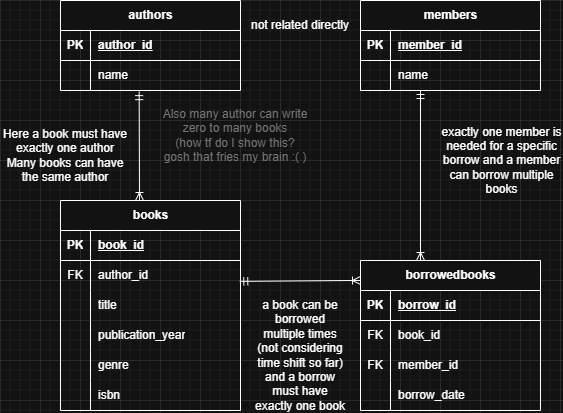

The diagram above was exported from draw.io. Its source (the exported page's mxGraphModel, read from the mxfile embedded in the PNG):
<mxGraphModel dx="1434" dy="836" grid="1" gridSize="10" guides="1" tooltips="1" connect="1" arrows="1" fold="1" page="1" pageScale="1" pageWidth="583" pageHeight="827" math="0" shadow="0" extFonts="Permanent Marker^https://fonts.googleapis.com/css?family=Permanent+Marker">
  <root>
    <mxCell id="0" />
    <mxCell id="1" parent="0" />
    <mxCell id="C_iXHU_4r1y-PNSkvJz8-14" value="books" style="shape=table;startSize=30;container=1;collapsible=1;childLayout=tableLayout;fixedRows=1;rowLines=0;fontStyle=1;align=center;resizeLast=1;html=1;" parent="1" vertex="1">
      <mxGeometry x="60" y="320" width="180" height="210" as="geometry" />
    </mxCell>
    <mxCell id="C_iXHU_4r1y-PNSkvJz8-15" value="" style="shape=tableRow;horizontal=0;startSize=0;swimlaneHead=0;swimlaneBody=0;fillColor=none;collapsible=0;dropTarget=0;points=[[0,0.5],[1,0.5]];portConstraint=eastwest;top=0;left=0;right=0;bottom=1;" parent="C_iXHU_4r1y-PNSkvJz8-14" vertex="1">
      <mxGeometry y="30" width="180" height="30" as="geometry" />
    </mxCell>
    <mxCell id="C_iXHU_4r1y-PNSkvJz8-16" value="PK" style="shape=partialRectangle;connectable=0;fillColor=none;top=0;left=0;bottom=0;right=0;fontStyle=1;overflow=hidden;whiteSpace=wrap;html=1;" parent="C_iXHU_4r1y-PNSkvJz8-15" vertex="1">
      <mxGeometry width="30" height="30" as="geometry">
        <mxRectangle width="30" height="30" as="alternateBounds" />
      </mxGeometry>
    </mxCell>
    <mxCell id="C_iXHU_4r1y-PNSkvJz8-17" value="book_id" style="shape=partialRectangle;connectable=0;fillColor=none;top=0;left=0;bottom=0;right=0;align=left;spacingLeft=6;fontStyle=5;overflow=hidden;whiteSpace=wrap;html=1;" parent="C_iXHU_4r1y-PNSkvJz8-15" vertex="1">
      <mxGeometry x="30" width="150" height="30" as="geometry">
        <mxRectangle width="150" height="30" as="alternateBounds" />
      </mxGeometry>
    </mxCell>
    <mxCell id="C_iXHU_4r1y-PNSkvJz8-18" value="" style="shape=tableRow;horizontal=0;startSize=0;swimlaneHead=0;swimlaneBody=0;fillColor=none;collapsible=0;dropTarget=0;points=[[0,0.5],[1,0.5]];portConstraint=eastwest;top=0;left=0;right=0;bottom=0;" parent="C_iXHU_4r1y-PNSkvJz8-14" vertex="1">
      <mxGeometry y="60" width="180" height="30" as="geometry" />
    </mxCell>
    <mxCell id="C_iXHU_4r1y-PNSkvJz8-19" value="FK" style="shape=partialRectangle;connectable=0;fillColor=none;top=0;left=0;bottom=0;right=0;editable=1;overflow=hidden;whiteSpace=wrap;html=1;" parent="C_iXHU_4r1y-PNSkvJz8-18" vertex="1">
      <mxGeometry width="30" height="30" as="geometry">
        <mxRectangle width="30" height="30" as="alternateBounds" />
      </mxGeometry>
    </mxCell>
    <mxCell id="C_iXHU_4r1y-PNSkvJz8-20" value="author_id" style="shape=partialRectangle;connectable=0;fillColor=none;top=0;left=0;bottom=0;right=0;align=left;spacingLeft=6;overflow=hidden;whiteSpace=wrap;html=1;" parent="C_iXHU_4r1y-PNSkvJz8-18" vertex="1">
      <mxGeometry x="30" width="150" height="30" as="geometry">
        <mxRectangle width="150" height="30" as="alternateBounds" />
      </mxGeometry>
    </mxCell>
    <mxCell id="C_iXHU_4r1y-PNSkvJz8-21" value="" style="shape=tableRow;horizontal=0;startSize=0;swimlaneHead=0;swimlaneBody=0;fillColor=none;collapsible=0;dropTarget=0;points=[[0,0.5],[1,0.5]];portConstraint=eastwest;top=0;left=0;right=0;bottom=0;" parent="C_iXHU_4r1y-PNSkvJz8-14" vertex="1">
      <mxGeometry y="90" width="180" height="30" as="geometry" />
    </mxCell>
    <mxCell id="C_iXHU_4r1y-PNSkvJz8-22" value="" style="shape=partialRectangle;connectable=0;fillColor=none;top=0;left=0;bottom=0;right=0;editable=1;overflow=hidden;whiteSpace=wrap;html=1;" parent="C_iXHU_4r1y-PNSkvJz8-21" vertex="1">
      <mxGeometry width="30" height="30" as="geometry">
        <mxRectangle width="30" height="30" as="alternateBounds" />
      </mxGeometry>
    </mxCell>
    <mxCell id="C_iXHU_4r1y-PNSkvJz8-23" value="title" style="shape=partialRectangle;connectable=0;fillColor=none;top=0;left=0;bottom=0;right=0;align=left;spacingLeft=6;overflow=hidden;whiteSpace=wrap;html=1;" parent="C_iXHU_4r1y-PNSkvJz8-21" vertex="1">
      <mxGeometry x="30" width="150" height="30" as="geometry">
        <mxRectangle width="150" height="30" as="alternateBounds" />
      </mxGeometry>
    </mxCell>
    <mxCell id="C_iXHU_4r1y-PNSkvJz8-24" value="" style="shape=tableRow;horizontal=0;startSize=0;swimlaneHead=0;swimlaneBody=0;fillColor=none;collapsible=0;dropTarget=0;points=[[0,0.5],[1,0.5]];portConstraint=eastwest;top=0;left=0;right=0;bottom=0;" parent="C_iXHU_4r1y-PNSkvJz8-14" vertex="1">
      <mxGeometry y="120" width="180" height="30" as="geometry" />
    </mxCell>
    <mxCell id="C_iXHU_4r1y-PNSkvJz8-25" value="" style="shape=partialRectangle;connectable=0;fillColor=none;top=0;left=0;bottom=0;right=0;editable=1;overflow=hidden;whiteSpace=wrap;html=1;" parent="C_iXHU_4r1y-PNSkvJz8-24" vertex="1">
      <mxGeometry width="30" height="30" as="geometry">
        <mxRectangle width="30" height="30" as="alternateBounds" />
      </mxGeometry>
    </mxCell>
    <object label="publication_year" placeholders="1" id="C_iXHU_4r1y-PNSkvJz8-26">
      <mxCell style="shape=partialRectangle;connectable=0;fillColor=none;top=0;left=0;bottom=0;right=0;align=left;spacingLeft=6;overflow=hidden;whiteSpace=wrap;html=1;" parent="C_iXHU_4r1y-PNSkvJz8-24" vertex="1">
        <mxGeometry x="30" width="150" height="30" as="geometry">
          <mxRectangle width="150" height="30" as="alternateBounds" />
        </mxGeometry>
      </mxCell>
    </object>
    <mxCell id="C_iXHU_4r1y-PNSkvJz8-34" style="shape=tableRow;horizontal=0;startSize=0;swimlaneHead=0;swimlaneBody=0;fillColor=none;collapsible=0;dropTarget=0;points=[[0,0.5],[1,0.5]];portConstraint=eastwest;top=0;left=0;right=0;bottom=0;" parent="C_iXHU_4r1y-PNSkvJz8-14" vertex="1">
      <mxGeometry y="150" width="180" height="30" as="geometry" />
    </mxCell>
    <mxCell id="C_iXHU_4r1y-PNSkvJz8-35" style="shape=partialRectangle;connectable=0;fillColor=none;top=0;left=0;bottom=0;right=0;editable=1;overflow=hidden;whiteSpace=wrap;html=1;" parent="C_iXHU_4r1y-PNSkvJz8-34" vertex="1">
      <mxGeometry width="30" height="30" as="geometry">
        <mxRectangle width="30" height="30" as="alternateBounds" />
      </mxGeometry>
    </mxCell>
    <mxCell id="C_iXHU_4r1y-PNSkvJz8-36" value="genre" style="shape=partialRectangle;connectable=0;fillColor=none;top=0;left=0;bottom=0;right=0;align=left;spacingLeft=6;overflow=hidden;whiteSpace=wrap;html=1;" parent="C_iXHU_4r1y-PNSkvJz8-34" vertex="1">
      <mxGeometry x="30" width="150" height="30" as="geometry">
        <mxRectangle width="150" height="30" as="alternateBounds" />
      </mxGeometry>
    </mxCell>
    <mxCell id="C_iXHU_4r1y-PNSkvJz8-37" style="shape=tableRow;horizontal=0;startSize=0;swimlaneHead=0;swimlaneBody=0;fillColor=none;collapsible=0;dropTarget=0;points=[[0,0.5],[1,0.5]];portConstraint=eastwest;top=0;left=0;right=0;bottom=0;" parent="C_iXHU_4r1y-PNSkvJz8-14" vertex="1">
      <mxGeometry y="180" width="180" height="30" as="geometry" />
    </mxCell>
    <mxCell id="C_iXHU_4r1y-PNSkvJz8-38" style="shape=partialRectangle;connectable=0;fillColor=none;top=0;left=0;bottom=0;right=0;editable=1;overflow=hidden;whiteSpace=wrap;html=1;" parent="C_iXHU_4r1y-PNSkvJz8-37" vertex="1">
      <mxGeometry width="30" height="30" as="geometry">
        <mxRectangle width="30" height="30" as="alternateBounds" />
      </mxGeometry>
    </mxCell>
    <mxCell id="C_iXHU_4r1y-PNSkvJz8-39" value="isbn" style="shape=partialRectangle;connectable=0;fillColor=none;top=0;left=0;bottom=0;right=0;align=left;spacingLeft=6;overflow=hidden;whiteSpace=wrap;html=1;" parent="C_iXHU_4r1y-PNSkvJz8-37" vertex="1">
      <mxGeometry x="30" width="150" height="30" as="geometry">
        <mxRectangle width="150" height="30" as="alternateBounds" />
      </mxGeometry>
    </mxCell>
    <mxCell id="C_iXHU_4r1y-PNSkvJz8-1" value="authors" style="shape=table;startSize=30;container=1;collapsible=1;childLayout=tableLayout;fixedRows=1;rowLines=0;fontStyle=1;align=center;resizeLast=1;html=1;" parent="1" vertex="1">
      <mxGeometry x="60" y="120" width="180" height="90" as="geometry" />
    </mxCell>
    <mxCell id="C_iXHU_4r1y-PNSkvJz8-2" value="" style="shape=tableRow;horizontal=0;startSize=0;swimlaneHead=0;swimlaneBody=0;fillColor=none;collapsible=0;dropTarget=0;points=[[0,0.5],[1,0.5]];portConstraint=eastwest;top=0;left=0;right=0;bottom=1;" parent="C_iXHU_4r1y-PNSkvJz8-1" vertex="1">
      <mxGeometry y="30" width="180" height="30" as="geometry" />
    </mxCell>
    <mxCell id="C_iXHU_4r1y-PNSkvJz8-3" value="PK" style="shape=partialRectangle;connectable=0;fillColor=none;top=0;left=0;bottom=0;right=0;fontStyle=1;overflow=hidden;whiteSpace=wrap;html=1;" parent="C_iXHU_4r1y-PNSkvJz8-2" vertex="1">
      <mxGeometry width="30" height="30" as="geometry">
        <mxRectangle width="30" height="30" as="alternateBounds" />
      </mxGeometry>
    </mxCell>
    <mxCell id="C_iXHU_4r1y-PNSkvJz8-4" value="author_id" style="shape=partialRectangle;connectable=0;fillColor=none;top=0;left=0;bottom=0;right=0;align=left;spacingLeft=6;fontStyle=5;overflow=hidden;whiteSpace=wrap;html=1;" parent="C_iXHU_4r1y-PNSkvJz8-2" vertex="1">
      <mxGeometry x="30" width="150" height="30" as="geometry">
        <mxRectangle width="150" height="30" as="alternateBounds" />
      </mxGeometry>
    </mxCell>
    <mxCell id="C_iXHU_4r1y-PNSkvJz8-5" value="" style="shape=tableRow;horizontal=0;startSize=0;swimlaneHead=0;swimlaneBody=0;fillColor=none;collapsible=0;dropTarget=0;points=[[0,0.5],[1,0.5]];portConstraint=eastwest;top=0;left=0;right=0;bottom=0;" parent="C_iXHU_4r1y-PNSkvJz8-1" vertex="1">
      <mxGeometry y="60" width="180" height="30" as="geometry" />
    </mxCell>
    <mxCell id="C_iXHU_4r1y-PNSkvJz8-6" value="" style="shape=partialRectangle;connectable=0;fillColor=none;top=0;left=0;bottom=0;right=0;editable=1;overflow=hidden;whiteSpace=wrap;html=1;" parent="C_iXHU_4r1y-PNSkvJz8-5" vertex="1">
      <mxGeometry width="30" height="30" as="geometry">
        <mxRectangle width="30" height="30" as="alternateBounds" />
      </mxGeometry>
    </mxCell>
    <mxCell id="C_iXHU_4r1y-PNSkvJz8-7" value="name" style="shape=partialRectangle;connectable=0;fillColor=none;top=0;left=0;bottom=0;right=0;align=left;spacingLeft=6;overflow=hidden;whiteSpace=wrap;html=1;" parent="C_iXHU_4r1y-PNSkvJz8-5" vertex="1">
      <mxGeometry x="30" width="150" height="30" as="geometry">
        <mxRectangle width="150" height="30" as="alternateBounds" />
      </mxGeometry>
    </mxCell>
    <mxCell id="C_iXHU_4r1y-PNSkvJz8-40" value="borrowedbooks" style="shape=table;startSize=30;container=1;collapsible=1;childLayout=tableLayout;fixedRows=1;rowLines=0;fontStyle=1;align=center;resizeLast=1;html=1;" parent="1" vertex="1">
      <mxGeometry x="360" y="380" width="180" height="150" as="geometry" />
    </mxCell>
    <mxCell id="C_iXHU_4r1y-PNSkvJz8-41" value="" style="shape=tableRow;horizontal=0;startSize=0;swimlaneHead=0;swimlaneBody=0;fillColor=none;collapsible=0;dropTarget=0;points=[[0,0.5],[1,0.5]];portConstraint=eastwest;top=0;left=0;right=0;bottom=1;" parent="C_iXHU_4r1y-PNSkvJz8-40" vertex="1">
      <mxGeometry y="30" width="180" height="30" as="geometry" />
    </mxCell>
    <mxCell id="C_iXHU_4r1y-PNSkvJz8-42" value="PK" style="shape=partialRectangle;connectable=0;fillColor=none;top=0;left=0;bottom=0;right=0;fontStyle=1;overflow=hidden;whiteSpace=wrap;html=1;" parent="C_iXHU_4r1y-PNSkvJz8-41" vertex="1">
      <mxGeometry width="30" height="30" as="geometry">
        <mxRectangle width="30" height="30" as="alternateBounds" />
      </mxGeometry>
    </mxCell>
    <mxCell id="C_iXHU_4r1y-PNSkvJz8-43" value="borrow_id" style="shape=partialRectangle;connectable=0;fillColor=none;top=0;left=0;bottom=0;right=0;align=left;spacingLeft=6;fontStyle=5;overflow=hidden;whiteSpace=wrap;html=1;" parent="C_iXHU_4r1y-PNSkvJz8-41" vertex="1">
      <mxGeometry x="30" width="150" height="30" as="geometry">
        <mxRectangle width="150" height="30" as="alternateBounds" />
      </mxGeometry>
    </mxCell>
    <mxCell id="C_iXHU_4r1y-PNSkvJz8-44" value="" style="shape=tableRow;horizontal=0;startSize=0;swimlaneHead=0;swimlaneBody=0;fillColor=none;collapsible=0;dropTarget=0;points=[[0,0.5],[1,0.5]];portConstraint=eastwest;top=0;left=0;right=0;bottom=0;" parent="C_iXHU_4r1y-PNSkvJz8-40" vertex="1">
      <mxGeometry y="60" width="180" height="30" as="geometry" />
    </mxCell>
    <mxCell id="C_iXHU_4r1y-PNSkvJz8-45" value="FK" style="shape=partialRectangle;connectable=0;fillColor=none;top=0;left=0;bottom=0;right=0;editable=1;overflow=hidden;whiteSpace=wrap;html=1;" parent="C_iXHU_4r1y-PNSkvJz8-44" vertex="1">
      <mxGeometry width="30" height="30" as="geometry">
        <mxRectangle width="30" height="30" as="alternateBounds" />
      </mxGeometry>
    </mxCell>
    <mxCell id="C_iXHU_4r1y-PNSkvJz8-46" value="book_id" style="shape=partialRectangle;connectable=0;fillColor=none;top=0;left=0;bottom=0;right=0;align=left;spacingLeft=6;overflow=hidden;whiteSpace=wrap;html=1;" parent="C_iXHU_4r1y-PNSkvJz8-44" vertex="1">
      <mxGeometry x="30" width="150" height="30" as="geometry">
        <mxRectangle width="150" height="30" as="alternateBounds" />
      </mxGeometry>
    </mxCell>
    <mxCell id="C_iXHU_4r1y-PNSkvJz8-47" value="" style="shape=tableRow;horizontal=0;startSize=0;swimlaneHead=0;swimlaneBody=0;fillColor=none;collapsible=0;dropTarget=0;points=[[0,0.5],[1,0.5]];portConstraint=eastwest;top=0;left=0;right=0;bottom=0;" parent="C_iXHU_4r1y-PNSkvJz8-40" vertex="1">
      <mxGeometry y="90" width="180" height="30" as="geometry" />
    </mxCell>
    <mxCell id="C_iXHU_4r1y-PNSkvJz8-48" value="FK" style="shape=partialRectangle;connectable=0;fillColor=none;top=0;left=0;bottom=0;right=0;editable=1;overflow=hidden;whiteSpace=wrap;html=1;" parent="C_iXHU_4r1y-PNSkvJz8-47" vertex="1">
      <mxGeometry width="30" height="30" as="geometry">
        <mxRectangle width="30" height="30" as="alternateBounds" />
      </mxGeometry>
    </mxCell>
    <mxCell id="C_iXHU_4r1y-PNSkvJz8-49" value="member_id" style="shape=partialRectangle;connectable=0;fillColor=none;top=0;left=0;bottom=0;right=0;align=left;spacingLeft=6;overflow=hidden;whiteSpace=wrap;html=1;" parent="C_iXHU_4r1y-PNSkvJz8-47" vertex="1">
      <mxGeometry x="30" width="150" height="30" as="geometry">
        <mxRectangle width="150" height="30" as="alternateBounds" />
      </mxGeometry>
    </mxCell>
    <mxCell id="C_iXHU_4r1y-PNSkvJz8-50" value="" style="shape=tableRow;horizontal=0;startSize=0;swimlaneHead=0;swimlaneBody=0;fillColor=none;collapsible=0;dropTarget=0;points=[[0,0.5],[1,0.5]];portConstraint=eastwest;top=0;left=0;right=0;bottom=0;" parent="C_iXHU_4r1y-PNSkvJz8-40" vertex="1">
      <mxGeometry y="120" width="180" height="30" as="geometry" />
    </mxCell>
    <mxCell id="C_iXHU_4r1y-PNSkvJz8-51" value="" style="shape=partialRectangle;connectable=0;fillColor=none;top=0;left=0;bottom=0;right=0;editable=1;overflow=hidden;whiteSpace=wrap;html=1;" parent="C_iXHU_4r1y-PNSkvJz8-50" vertex="1">
      <mxGeometry width="30" height="30" as="geometry">
        <mxRectangle width="30" height="30" as="alternateBounds" />
      </mxGeometry>
    </mxCell>
    <mxCell id="C_iXHU_4r1y-PNSkvJz8-52" value="borrow_date" style="shape=partialRectangle;connectable=0;fillColor=none;top=0;left=0;bottom=0;right=0;align=left;spacingLeft=6;overflow=hidden;whiteSpace=wrap;html=1;" parent="C_iXHU_4r1y-PNSkvJz8-50" vertex="1">
      <mxGeometry x="30" width="150" height="30" as="geometry">
        <mxRectangle width="150" height="30" as="alternateBounds" />
      </mxGeometry>
    </mxCell>
    <mxCell id="C_iXHU_4r1y-PNSkvJz8-56" value="members" style="shape=table;startSize=30;container=1;collapsible=1;childLayout=tableLayout;fixedRows=1;rowLines=0;fontStyle=1;align=center;resizeLast=1;html=1;" parent="1" vertex="1">
      <mxGeometry x="360" y="120" width="180" height="90" as="geometry" />
    </mxCell>
    <mxCell id="C_iXHU_4r1y-PNSkvJz8-57" value="" style="shape=tableRow;horizontal=0;startSize=0;swimlaneHead=0;swimlaneBody=0;fillColor=none;collapsible=0;dropTarget=0;points=[[0,0.5],[1,0.5]];portConstraint=eastwest;top=0;left=0;right=0;bottom=1;" parent="C_iXHU_4r1y-PNSkvJz8-56" vertex="1">
      <mxGeometry y="30" width="180" height="30" as="geometry" />
    </mxCell>
    <mxCell id="C_iXHU_4r1y-PNSkvJz8-58" value="PK" style="shape=partialRectangle;connectable=0;fillColor=none;top=0;left=0;bottom=0;right=0;fontStyle=1;overflow=hidden;whiteSpace=wrap;html=1;" parent="C_iXHU_4r1y-PNSkvJz8-57" vertex="1">
      <mxGeometry width="30" height="30" as="geometry">
        <mxRectangle width="30" height="30" as="alternateBounds" />
      </mxGeometry>
    </mxCell>
    <mxCell id="C_iXHU_4r1y-PNSkvJz8-59" value="member_id" style="shape=partialRectangle;connectable=0;fillColor=none;top=0;left=0;bottom=0;right=0;align=left;spacingLeft=6;fontStyle=5;overflow=hidden;whiteSpace=wrap;html=1;" parent="C_iXHU_4r1y-PNSkvJz8-57" vertex="1">
      <mxGeometry x="30" width="150" height="30" as="geometry">
        <mxRectangle width="150" height="30" as="alternateBounds" />
      </mxGeometry>
    </mxCell>
    <mxCell id="C_iXHU_4r1y-PNSkvJz8-66" value="" style="shape=tableRow;horizontal=0;startSize=0;swimlaneHead=0;swimlaneBody=0;fillColor=none;collapsible=0;dropTarget=0;points=[[0,0.5],[1,0.5]];portConstraint=eastwest;top=0;left=0;right=0;bottom=0;" parent="C_iXHU_4r1y-PNSkvJz8-56" vertex="1">
      <mxGeometry y="60" width="180" height="30" as="geometry" />
    </mxCell>
    <mxCell id="C_iXHU_4r1y-PNSkvJz8-67" value="" style="shape=partialRectangle;connectable=0;fillColor=none;top=0;left=0;bottom=0;right=0;editable=1;overflow=hidden;whiteSpace=wrap;html=1;" parent="C_iXHU_4r1y-PNSkvJz8-66" vertex="1">
      <mxGeometry width="30" height="30" as="geometry">
        <mxRectangle width="30" height="30" as="alternateBounds" />
      </mxGeometry>
    </mxCell>
    <mxCell id="C_iXHU_4r1y-PNSkvJz8-68" value="name" style="shape=partialRectangle;connectable=0;fillColor=none;top=0;left=0;bottom=0;right=0;align=left;spacingLeft=6;overflow=hidden;whiteSpace=wrap;html=1;" parent="C_iXHU_4r1y-PNSkvJz8-66" vertex="1">
      <mxGeometry x="30" width="150" height="30" as="geometry">
        <mxRectangle width="150" height="30" as="alternateBounds" />
      </mxGeometry>
    </mxCell>
    <mxCell id="C_iXHU_4r1y-PNSkvJz8-74" value="Here a book must have exactly one author&lt;br&gt;Many books can have the same author" style="text;html=1;align=center;verticalAlign=middle;whiteSpace=wrap;rounded=0;" parent="1" vertex="1">
      <mxGeometry y="240" width="130" height="70" as="geometry" />
    </mxCell>
    <mxCell id="C_iXHU_4r1y-PNSkvJz8-75" value="" style="fontSize=12;html=1;endArrow=ERoneToMany;startArrow=ERmandOne;rounded=0;" parent="1" edge="1">
      <mxGeometry width="100" height="100" relative="1" as="geometry">
        <mxPoint x="420" y="210" as="sourcePoint" />
        <mxPoint x="420" y="380" as="targetPoint" />
      </mxGeometry>
    </mxCell>
    <mxCell id="C_iXHU_4r1y-PNSkvJz8-76" value="&lt;font&gt;exactly one member is needed for a specific borrow and a member can borrow multiple books&lt;/font&gt;" style="text;html=1;align=center;verticalAlign=middle;whiteSpace=wrap;rounded=0;" parent="1" vertex="1">
      <mxGeometry x="440" y="240" width="123" height="80" as="geometry" />
    </mxCell>
    <mxCell id="C_iXHU_4r1y-PNSkvJz8-77" value="Also many author can write zero to many books&lt;div&gt;(how tf do I show this?&lt;br&gt;gosh that fries my brain :( )&lt;/div&gt;" style="text;html=1;align=center;verticalAlign=middle;whiteSpace=wrap;rounded=0;fontColor=#777777;" parent="1" vertex="1">
      <mxGeometry x="160" y="220" width="150" height="70" as="geometry" />
    </mxCell>
    <mxCell id="C_iXHU_4r1y-PNSkvJz8-78" value="" style="fontSize=12;html=1;endArrow=ERoneToMany;startArrow=ERmandOne;rounded=0;exitX=0.437;exitY=1.038;exitDx=0;exitDy=0;exitPerimeter=0;" parent="1" source="C_iXHU_4r1y-PNSkvJz8-5" edge="1">
      <mxGeometry width="100" height="100" relative="1" as="geometry">
        <mxPoint x="160" y="290" as="sourcePoint" />
        <mxPoint x="139" y="320" as="targetPoint" />
      </mxGeometry>
    </mxCell>
    <mxCell id="C_iXHU_4r1y-PNSkvJz8-79" value="not related directly" style="text;html=1;align=center;verticalAlign=middle;whiteSpace=wrap;rounded=0;" parent="1" vertex="1">
      <mxGeometry x="240" y="130" width="120" height="30" as="geometry" />
    </mxCell>
    <mxCell id="C_iXHU_4r1y-PNSkvJz8-80" value="a book can be borrowed multiple times (not considering time shift so far) and a borrow must have exactly one book" style="text;html=1;align=center;verticalAlign=middle;whiteSpace=wrap;rounded=0;" parent="1" vertex="1">
      <mxGeometry x="252" y="450" width="96" height="50" as="geometry" />
    </mxCell>
    <mxCell id="C_iXHU_4r1y-PNSkvJz8-81" value="" style="fontSize=12;html=1;endArrow=ERoneToMany;startArrow=ERmandOne;rounded=0;exitX=0.996;exitY=0.695;exitDx=0;exitDy=0;exitPerimeter=0;entryX=0;entryY=0.133;entryDx=0;entryDy=0;entryPerimeter=0;" parent="1" source="C_iXHU_4r1y-PNSkvJz8-18" target="C_iXHU_4r1y-PNSkvJz8-40" edge="1">
      <mxGeometry width="100" height="100" relative="1" as="geometry">
        <mxPoint x="240.00000000000006" y="390.00000000000006" as="sourcePoint" />
        <mxPoint x="354.9600000000001" y="391.71" as="targetPoint" />
      </mxGeometry>
    </mxCell>
  </root>
</mxGraphModel>